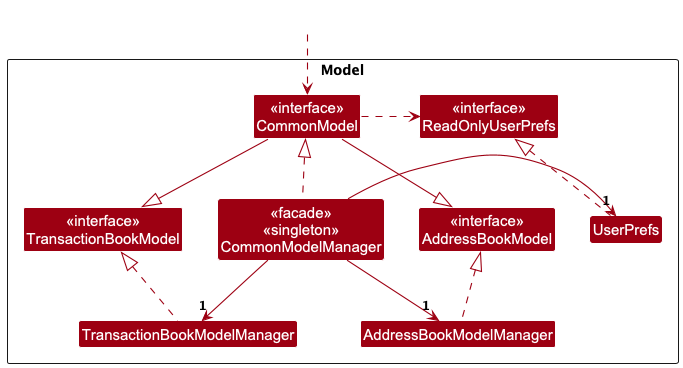

The diagram above was rendered by PlantUML. Its source (embedded in the PNG):
@startuml
!include style.puml
skinparam arrowThickness 1.1
skinparam arrowColor MODEL_COLOR
skinparam classBackgroundColor MODEL_COLOR

Package Model as ModelPackage <<Rectangle>>{
Class "<<interface>>\nAddressBookModel" as AbModel
Class "<<interface>>\nTransactionBookModel" as TbModel
Class "AddressBookModelManager" as AbModelManager
Class "TransactionBookModelManager" as TbModelManager
Class "<<interface>>\nCommonModel" as Model
Class "<<interface>>\nReadOnlyUserPrefs" as IUserPrefs
Class "UserPrefs" as UserPrefs
Class "<<facade>>\n<<singleton>>\nCommonModelManager" as CommonModel


Class I #FFFFFF
}

AbModelManager .up.|> AbModel
TbModelManager .up.|> TbModel
Model -down-|> AbModel
Model -down-|> TbModel

Class HiddenOutside #FFFFFF
HiddenOutside .down.> Model

Model .right.> IUserPrefs
UserPrefs .up.|> IUserPrefs

CommonModel .up.|> Model
CommonModel -right-> "1" UserPrefs
CommonModel -right-> "1" TbModelManager
CommonModel -right-> "1" AbModelManager

@enduml